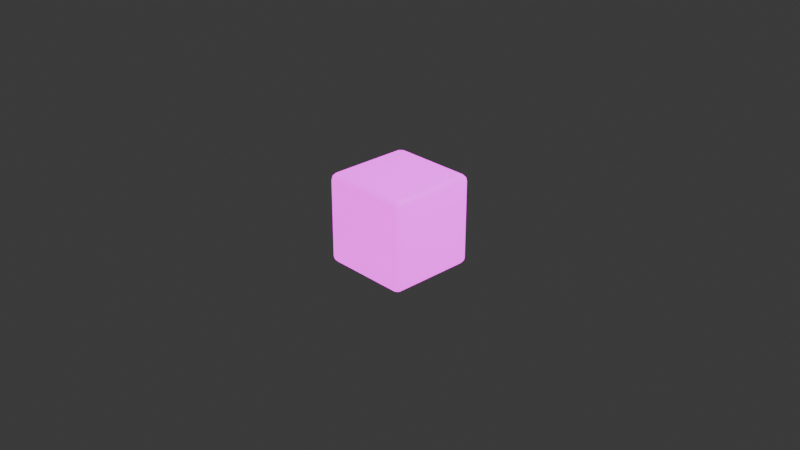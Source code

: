 # Source: color_note.blend  (saved by Blender 4.0.36; exported with 4.5.12 LTS)
import bpy
from mathutils import Matrix  # noqa: F401  (used for matrix-valued properties, if any)

bpy.ops.wm.read_factory_settings(use_empty=True)
scene = bpy.context.scene
scene.name = 'Scene'

# ---- collections
col_collection = bpy.data.collections.new('Collection'); scene.collection.children.link(col_collection)

# ---- images (referenced by path relative to the original .blend; pixels are not part of the script)
import os
ASSET_DIR = os.environ.get("B2B_ASSET_DIR", "")  # directory of the original .blend (textures are referenced by path, not embedded)
HERE = os.path.dirname(os.path.abspath(__file__))  # packed textures are extracted next to this script under _unpacked/

def load_image(name, relpath, width, height, colorspace="sRGB"):
    """Load a texture the original file referenced (path relative to the .blend, or extracted next to this script)."""
    p = next((c for c in (os.path.join(HERE, relpath), os.path.join(ASSET_DIR, relpath)) if relpath and os.path.exists(c)), "")
    if p:
        img = bpy.data.images.load(p, check_existing=True)
        img.name = name
    else:  # same state as the original file: an image datablock whose file is absent (Cycles renders it pink)
        img = bpy.data.images.new(name, width, height)
        img.source = "FILE"
        img.filepath = "//" + (relpath or name)
    img.colorspace_settings.name = colorspace
    return img
img_color_note_dir = load_image('color_note_dir', 'color_note_dir.png', 1024, 1024, 'sRGB')

# ---- materials (node trees are filled in below, after node groups)
mat_material = bpy.data.materials.new('Material')
mat_material.alpha_threshold = 0.0
mat_material.use_transparent_shadow = False
mat_material.roughness = 0.5
mat_material.line_color = (0.0, 0.0, 0.0, 1.0)

# ---- material node trees
mat_material.use_nodes = True; mat_material.node_tree.nodes.clear()
_N = mat_material.node_tree.nodes; _L = mat_material.node_tree.links
n0 = _N.new('ShaderNodeMapping'); n0.name = 'Mapping'; n0.location = (-534, 215)
n1 = _N.new('ShaderNodeTexCoord'); n1.name = 'Texture Coordinate'; n1.location = (-714, 215)
n2 = _N.new('ShaderNodeOutputMaterial'); n2.name = 'Material Output'; n2.location = (819, 343)
n3 = _N.new('ShaderNodeMix'); n3.name = 'Mix'; n3.location = (-7, 346)
n3.data_type = 'RGBA'
n3.inputs[6].default_value = (0.0, 0.0, 1.0, 1.0)
n4 = _N.new('ShaderNodeTexImage'); n4.name = 'Image Texture'; n4.location = (-354, 255)
n4.image = img_color_note_dir
n5 = _N.new('ShaderNodeMix'); n5.name = 'Mix.001'; n5.location = (-2, 110)
n5.data_type = 'RGBA'
n5.inputs[0].default_value = 1.0
n5.inputs[6].default_value = (0.0, 0.0, 1.0, 1.0)
n6 = _N.new('ShaderNodeBsdfPrincipled'); n6.name = 'Principled BSDF'; n6.location = (511, 251)
n6.inputs[3].default_value = 1.45
n6.inputs[28].default_value = 2.0
_L.new(n0.outputs[0], n4.inputs[0])
_L.new(n1.outputs[2], n0.inputs[0])
_L.new(n3.outputs[2], n6.inputs[0])
_L.new(n4.outputs[0], n3.inputs[7])
_L.new(n4.outputs[0], n5.inputs[7])
_L.new(n5.outputs[2], n6.inputs[27])
_L.new(n6.outputs[0], n2.inputs[0])
n2.is_active_output = True

# ---- world
world_world = bpy.data.worlds.new('World'); scene.world = world_world
world_world.use_nodes = True; world_world.node_tree.nodes.clear()
_N = world_world.node_tree.nodes; _L = world_world.node_tree.links
n0 = _N.new('ShaderNodeOutputWorld'); n0.name = 'World Output'; n0.location = (300, 300)
n1 = _N.new('ShaderNodeBackground'); n1.name = 'Background'; n1.location = (10, 300)
n1.inputs[0].default_value = (0.05088, 0.05088, 0.05088, 1.0)
_L.new(n1.outputs[0], n0.inputs[0])
n0.is_active_output = True
world_world.color = (0.05088, 0.05088, 0.05088)
world_world.use_sun_shadow = False
world_world.sun_shadow_jitter_overblur = 0.0

# ---- cameras
cam_camera = bpy.data.cameras.new('Camera')
cam_camera.clip_end = 100.0
cam_camera.ortho_scale = 7.314

# ---- lights
light_light = bpy.data.lights.new('Light', 'POINT')
light_light.transmission_factor = 0.0
light_light.use_soft_falloff = False
light_light.energy = 1000.0
light_light.shadow_soft_size = 0.1
light_light.shadow_maximum_resolution = 0.006
light_light.use_absolute_resolution = True

# ---- meshes
me_cube = bpy.data.meshes.new('Cube')
me_cube.from_pydata([(0.4259, 0.5, 0.4259), (0.4259, 0.4259, 0.5), (0.5, 0.4259, 0.4259), (0.4259, 0.4901, 0.4629), (0.4629, 0.4901, 0.4259), (0.4613, 0.4805, 0.4613), (0.4629, 0.4259, 0.4901), (0.4259, 0.4629, 0.4901), (0.4613, 0.4613, 0.4805), (0.4901, 0.4629, 0.4259), (0.4901, 0.4259, 0.4629), (0.4805, 0.4613, 0.4613), (0.4259, 0.4259, -0.5), (0.4259, 0.5, -0.4259), (0.5, 0.4259, -0.4259), (0.4259, 0.4629, -0.4901), (0.4629, 0.4259, -0.4901), (0.4613, 0.4613, -0.4805), (0.4629, 0.4901, -0.4259), (0.4259, 0.4901, -0.4629), (0.4613, 0.4805, -0.4613), (0.4901, 0.4259, -0.4629), (0.4901, 0.4629, -0.4259), (0.4805, 0.4613, -0.4613), (0.5, -0.4259, 0.4259), (0.4259, -0.4259, 0.5), (0.4259, -0.5, 0.4259), (0.4901, -0.4259, 0.4629), (0.4901, -0.4629, 0.4259), (0.4805, -0.4613, 0.4613), (0.4259, -0.4629, 0.4901), (0.4629, -0.4259, 0.4901), (0.4613, -0.4613, 0.4805), (0.4629, -0.4901, 0.4259), (0.4259, -0.4901, 0.4629), (0.4613, -0.4805, 0.4613), (0.5, -0.4259, -0.4259), (0.4259, -0.5, -0.4259), (0.4259, -0.4259, -0.5), (0.4901, -0.4629, -0.4259), (0.4901, -0.4259, -0.4629), (0.4805, -0.4613, -0.4613), (0.4259, -0.4901, -0.4629), (0.4629, -0.4901, -0.4259), (0.4613, -0.4805, -0.4613), (0.4629, -0.4259, -0.4901), (0.4259, -0.4629, -0.4901), (0.4613, -0.4613, -0.4805), (-0.4259, 0.5, 0.4259), (-0.5, 0.4259, 0.4259), (-0.4259, 0.4259, 0.5), (-0.4629, 0.4901, 0.4259), (-0.4259, 0.4901, 0.4629), (-0.4613, 0.4805, 0.4613), (-0.4901, 0.4259, 0.4629), (-0.4901, 0.4629, 0.4259), (-0.4805, 0.4613, 0.4613), (-0.4259, 0.4629, 0.4901), (-0.4629, 0.4259, 0.4901), (-0.4613, 0.4613, 0.4805), (-0.5, 0.4259, -0.4259), (-0.4259, 0.5, -0.4259), (-0.4259, 0.4259, -0.5), (-0.4901, 0.4629, -0.4259), (-0.4901, 0.4259, -0.4629), (-0.4805, 0.4613, -0.4613), (-0.4259, 0.4901, -0.4629), (-0.4629, 0.4901, -0.4259), (-0.4613, 0.4805, -0.4613), (-0.4629, 0.4259, -0.4901), (-0.4259, 0.4629, -0.4901), (-0.4613, 0.4613, -0.4805), (-0.5, -0.4259, 0.4259), (-0.4259, -0.5, 0.4259), (-0.4259, -0.4259, 0.5), (-0.4901, -0.4629, 0.4259), (-0.4901, -0.4259, 0.4629), (-0.4805, -0.4613, 0.4613), (-0.4259, -0.4901, 0.4629), (-0.4629, -0.4901, 0.4259), (-0.4613, -0.4805, 0.4613), (-0.4629, -0.4259, 0.4901), (-0.4259, -0.4629, 0.4901), (-0.4613, -0.4613, 0.4805), (-0.4259, -0.4259, -0.5), (-0.4259, -0.5, -0.4259), (-0.5, -0.4259, -0.4259), (-0.4259, -0.4629, -0.4901), (-0.4629, -0.4259, -0.4901), (-0.4613, -0.4613, -0.4805), (-0.4629, -0.4901, -0.4259), (-0.4259, -0.4901, -0.4629), (-0.4613, -0.4805, -0.4613), (-0.4901, -0.4259, -0.4629), (-0.4901, -0.4629, -0.4259), (-0.4805, -0.4613, -0.4613), (0.0, 0.4259, -0.5), (0.0, 0.4629, -0.4901), (0.0, 0.4901, -0.4629), (0.0, 0.5, -0.4259), (0.0, -0.4259, 0.5), (0.0, -0.4629, 0.4901), (0.0, -0.4901, 0.4629), (0.0, -0.5, 0.4259), (0.0, -0.4259, -0.5), (0.0, -0.4629, -0.4901), (0.0, -0.4901, -0.4629), (0.0, -0.5, -0.4259), (0.0, 0.4259, 0.5), (0.0, 0.4629, 0.4901), (0.0, 0.4901, 0.4629), (0.0, 0.5, 0.4259), (0.4901, 0.4629, 0.0), (0.4629, 0.4901, 0.0), (0.4259, 0.5, 0.0), (-0.4259, -0.5, 0.0), (0.4629, -0.4901, 0.0), (0.4901, -0.4629, 0.0), (0.5, -0.4259, 0.0), (-0.4629, 0.4901, 0.0), (-0.4901, 0.4629, 0.0), (-0.5, 0.4259, 0.0), (0.5, 0.4259, 0.0), (-0.4629, -0.4901, 0.0), (-0.4901, -0.4629, 0.0), (-0.5, -0.4259, 0.0), (0.4259, -0.5, 0.0), (-0.4259, 0.5, 0.0), (0.0, 0.5, 0.0), (0.0, -0.5, 0.0)], [], [(0, 3, 5, 4), (3, 7, 8, 5), (1, 6, 8, 7), (6, 10, 11, 8), (2, 9, 11, 10), (9, 4, 5, 11), (5, 8, 11), (12, 15, 17, 16), (15, 19, 20, 17), (13, 18, 20, 19), (18, 22, 23, 20), (14, 21, 23, 22), (21, 16, 17, 23), (17, 20, 23), (24, 27, 29, 28), (27, 31, 32, 29), (25, 30, 32, 31), (30, 34, 35, 32), (26, 33, 35, 34), (33, 28, 29, 35), (29, 32, 35), (36, 39, 41, 40), (39, 43, 44, 41), (37, 42, 44, 43), (42, 46, 47, 44), (38, 45, 47, 46), (45, 40, 41, 47), (41, 44, 47), (48, 51, 53, 52), (51, 55, 56, 53), (49, 54, 56, 55), (54, 58, 59, 56), (50, 57, 59, 58), (57, 52, 53, 59), (53, 56, 59), (60, 63, 65, 64), (63, 67, 68, 65), (61, 66, 68, 67), (66, 70, 71, 68), (62, 69, 71, 70), (69, 64, 65, 71), (65, 68, 71), (72, 75, 77, 76), (75, 79, 80, 77), (73, 78, 80, 79), (78, 82, 83, 80), (74, 81, 83, 82), (81, 76, 77, 83), (77, 80, 83), (84, 87, 89, 88), (87, 91, 92, 89), (85, 90, 92, 91), (90, 94, 95, 92), (86, 93, 95, 94), (93, 88, 89, 95), (89, 92, 95), (62, 84, 88, 69), (69, 88, 93, 64), (64, 93, 86, 60), (96, 12, 38, 104), (108, 50, 74, 100), (96, 62, 70, 97), (97, 70, 66, 98), (98, 66, 61, 99), (100, 74, 82, 101), (1, 25, 31, 6), (6, 31, 27, 10), (10, 27, 24, 2), (101, 82, 78, 102), (102, 78, 73, 103), (104, 38, 46, 105), (74, 50, 58, 81), (81, 58, 54, 76), (76, 54, 49, 72), (105, 46, 42, 106), (106, 42, 37, 107), (108, 1, 7, 109), (38, 12, 16, 45), (45, 16, 21, 40), (40, 21, 14, 36), (109, 7, 3, 110), (110, 3, 0, 111), (120, 63, 60, 121), (119, 67, 63, 120), (119, 51, 48, 127), (117, 39, 36, 118), (116, 43, 39, 117), (116, 33, 26, 126), (113, 18, 13, 114), (112, 22, 18, 113), (112, 9, 2, 122), (124, 75, 72, 125), (123, 79, 75, 124), (115, 73, 79, 123), (122, 2, 24, 118), (129, 103, 73, 115), (125, 72, 49, 121), (128, 111, 0, 114), (127, 48, 111, 128), (126, 26, 103, 129), (52, 110, 111, 48), (57, 109, 110, 52), (50, 108, 109, 57), (91, 106, 107, 85), (87, 105, 106, 91), (84, 104, 105, 87), (34, 102, 103, 26), (30, 101, 102, 34), (25, 100, 101, 30), (19, 98, 99, 13), (15, 97, 98, 19), (12, 96, 97, 15), (1, 108, 100, 25), (62, 96, 104, 84), (37, 126, 129, 107), (61, 127, 128, 99), (99, 128, 114, 13), (86, 125, 121, 60), (107, 129, 115, 85), (14, 122, 118, 36), (85, 115, 123, 90), (90, 123, 124, 94), (94, 124, 125, 86), (22, 112, 122, 14), (9, 112, 113, 4), (4, 113, 114, 0), (43, 116, 126, 37), (33, 116, 117, 28), (28, 117, 118, 24), (67, 119, 127, 61), (51, 119, 120, 55), (55, 120, 121, 49)])
me_cube.polygons.foreach_set('use_smooth', [True] * 132)
_uv = me_cube.uv_layers.new(name='UVMap')
_uv.uv.foreach_set('vector', [0.6065, 0.4815, 0.6157, 0.4815, 0.6153, 0.4903, 0.6065, 0.4907, 0.6157, 0.4815, 0.625, 0.4815, 0.625, 0.4903, 0.6153, 0.4903, 0.6435, 0.5185, 0.6343, 0.5185, 0.6347, 0.5, 0.6435, 0.5, 0.6343, 0.5185, 0.6157, 0.5185, 0.6153, 0.5097, 0.6347, 0.5, 0.6065, 0.5185, 0.6065, 0.5093, 0.6153, 0.5097, 0.6157, 0.5185, 0.6065, 0.5093, 0.6065, 0.4907, 0.6153, 0.4903, 0.6153, 0.5097, 0.6153, 0.4903, 0.625, 0.4903, 0.6153, 0.4951, 0.3565, 0.5185, 0.3565, 0.5093, 0.3653, 0.5097, 0.3657, 0.5185, 0.3565, 0.5093, 0.3565, 0.5, 0.3653, 0.5, 0.3653, 0.5097, 0.3935, 0.4815, 0.3935, 0.4907, 0.375, 0.4903, 0.375, 0.4815, 0.3935, 0.4907, 0.3935, 0.5093, 0.3847, 0.5097, 0.375, 0.4903, 0.3935, 0.5185, 0.3843, 0.5185, 0.3847, 0.5097, 0.3935, 0.5093, 0.3843, 0.5185, 0.3657, 0.5185, 0.3653, 0.5097, 0.3847, 0.5097, 0.3653, 0.5097, 0.3653, 0.5, 0.3701, 0.5097, 0.6065, 0.7315, 0.6157, 0.7315, 0.6153, 0.7403, 0.6065, 0.7407, 0.6157, 0.7315, 0.6343, 0.7315, 0.6347, 0.75, 0.6153, 0.7403, 0.6435, 0.7315, 0.6435, 0.75, 0.6347, 0.75, 0.6343, 0.7315, 0.625, 0.7685, 0.6157, 0.7685, 0.6153, 0.7597, 0.625, 0.7597, 0.6065, 0.7685, 0.6065, 0.7593, 0.6153, 0.7597, 0.6157, 0.7685, 0.6065, 0.7593, 0.6065, 0.7407, 0.6153, 0.7403, 0.6153, 0.7597, 0.6153, 0.7549, 0.625, 0.7597, 0.6153, 0.7597, 0.3935, 0.7315, 0.3935, 0.7407, 0.3847, 0.7403, 0.3843, 0.7315, 0.3935, 0.7407, 0.3935, 0.7593, 0.375, 0.7597, 0.3847, 0.7403, 0.3935, 0.7685, 0.375, 0.7685, 0.375, 0.7597, 0.3935, 0.7593, 0.3565, 0.75, 0.3565, 0.7407, 0.3653, 0.7403, 0.3653, 0.75, 0.3565, 0.7315, 0.3657, 0.7315, 0.3653, 0.7403, 0.3565, 0.7407, 0.3657, 0.7315, 0.3843, 0.7315, 0.3847, 0.7403, 0.3653, 0.7403, 0.3701, 0.7403, 0.3653, 0.75, 0.3653, 0.7403, 0.6065, 0.2685, 0.6065, 0.2593, 0.6153, 0.2597, 0.6157, 0.2685, 0.6065, 0.2593, 0.6065, 0.2407, 0.6153, 0.2403, 0.6153, 0.2597, 0.6065, 0.2315, 0.6157, 0.2315, 0.6153, 0.2403, 0.6065, 0.2407, 0.6157, 0.2315, 0.625, 0.2315, 0.625, 0.2403, 0.6153, 0.2403, 0.8565, 0.5185, 0.8565, 0.5, 0.875, 0.5097, 0.875, 0.5185, 0.625, 0.2685, 0.6157, 0.2685, 0.6153, 0.2597, 0.625, 0.25, 0.6153, 0.2451, 0.6153, 0.2403, 0.625, 0.2403, 0.3935, 0.2315, 0.3935, 0.2407, 0.375, 0.2403, 0.375, 0.2315, 0.3935, 0.2407, 0.3935, 0.2593, 0.375, 0.2597, 0.375, 0.2403, 0.3935, 0.2685, 0.375, 0.2685, 0.375, 0.2597, 0.3935, 0.2593, 0.1435, 0.5, 0.1435, 0.5093, 0.1347, 0.5097, 0.1347, 0.5, 0.1435, 0.5185, 0.1343, 0.5185, 0.1347, 0.5097, 0.1435, 0.5093, 0.1343, 0.5185, 0.125, 0.5185, 0.125, 0.5097, 0.1347, 0.5097, 0.125, 0.5097, 0.1347, 0.5, 0.1347, 0.5097, 0.6065, 0.01852, 0.6065, 0.009273, 0.6153, 0.009665, 0.6157, 0.01852, 0.6065, 0.009273, 0.6065, 0.0, 0.6153, 0.0, 0.6153, 0.009665, 0.6065, 0.9815, 0.6157, 0.9815, 0.6153, 1.0, 0.6065, 1.0, 0.6157, 0.9815, 0.625, 0.9815, 0.625, 1.0, 0.6153, 1.0, 0.8565, 0.7315, 0.875, 0.7315, 0.875, 0.7403, 0.8565, 0.75, 0.625, 0.01852, 0.6157, 0.01852, 0.6153, 0.009665, 0.625, 0.009665, 0.6153, 0.009665, 0.6153, 0.0, 0.625, 0.009665, 0.1435, 0.7315, 0.1435, 0.7407, 0.1347, 0.7403, 0.1343, 0.7315, 0.1435, 0.7407, 0.1435, 0.75, 0.1347, 0.75, 0.1347, 0.7403, 0.3935, 0.9815, 0.3935, 1.0, 0.375, 0.9903, 0.375, 0.9815, 0.3935, 0.0, 0.3935, 0.009273, 0.375, 0.009665, 0.375, 0.0, 0.3935, 0.01852, 0.375, 0.01852, 0.375, 0.009665, 0.3935, 0.009273, 0.125, 0.7315, 0.1343, 0.7315, 0.1347, 0.7403, 0.125, 0.7403, 0.1347, 0.7403, 0.1347, 0.75, 0.125, 0.7403, 0.1435, 0.5185, 0.1435, 0.7315, 0.1343, 0.7315, 0.1343, 0.5185, 0.1343, 0.5185, 0.1343, 0.7315, 0.125, 0.7315, 0.125, 0.5185, 0.375, 0.2315, 0.375, 0.01852, 0.3935, 0.01852, 0.3935, 0.2315, 0.25, 0.5185, 0.3565, 0.5185, 0.3565, 0.7315, 0.25, 0.7315, 0.75, 0.5185, 0.8565, 0.5185, 0.8565, 0.7315, 0.75, 0.7315, 0.25, 0.5185, 0.1435, 0.5185, 0.1435, 0.5093, 0.25, 0.5093, 0.25, 0.5093, 0.1435, 0.5093, 0.1435, 0.5, 0.25, 0.5, 0.375, 0.375, 0.375, 0.2685, 0.3935, 0.2685, 0.3935, 0.375, 0.75, 0.7315, 0.8565, 0.7315, 0.8565, 0.75, 0.75, 0.75, 0.6435, 0.5185, 0.6435, 0.7315, 0.6343, 0.7315, 0.6343, 0.5185, 0.6343, 0.5185, 0.6343, 0.7315, 0.6157, 0.7315, 0.6157, 0.5185, 0.6157, 0.5185, 0.6157, 0.7315, 0.6065, 0.7315, 0.6065, 0.5185, 0.625, 0.875, 0.625, 0.9815, 0.6157, 0.9815, 0.6157, 0.875, 0.6157, 0.875, 0.6157, 0.9815, 0.6065, 0.9815, 0.6065, 0.875, 0.25, 0.7315, 0.3565, 0.7315, 0.3565, 0.7407, 0.25, 0.7407, 0.8565, 0.7315, 0.8565, 0.5185, 0.875, 0.5185, 0.875, 0.7315, 0.625, 0.01852, 0.625, 0.2315, 0.6157, 0.2315, 0.6157, 0.01852, 0.6157, 0.01852, 0.6157, 0.2315, 0.6065, 0.2315, 0.6065, 0.01852, 0.25, 0.7407, 0.3565, 0.7407, 0.3565, 0.75, 0.25, 0.75, 0.375, 0.875, 0.375, 0.7685, 0.3935, 0.7685, 0.3935, 0.875, 0.75, 0.5185, 0.6435, 0.5185, 0.6435, 0.5, 0.75, 0.5, 0.3565, 0.7315, 0.3565, 0.5185, 0.3657, 0.5185, 0.3657, 0.7315, 0.3657, 0.7315, 0.3657, 0.5185, 0.3843, 0.5185, 0.3843, 0.7315, 0.3843, 0.7315, 0.3843, 0.5185, 0.3935, 0.5185, 0.3935, 0.7315, 0.625, 0.375, 0.625, 0.4815, 0.6157, 0.4815, 0.6157, 0.375, 0.6157, 0.375, 0.6157, 0.4815, 0.6065, 0.4815, 0.6065, 0.375, 0.5, 0.2407, 0.3935, 0.2407, 0.3935, 0.2315, 0.5, 0.2315, 0.5, 0.2593, 0.3935, 0.2593, 0.3935, 0.2407, 0.5, 0.2407, 0.5, 0.2593, 0.6065, 0.2593, 0.6065, 0.2685, 0.5, 0.2685, 0.5, 0.7407, 0.3935, 0.7407, 0.3935, 0.7315, 0.5, 0.7315, 0.5, 0.7593, 0.3935, 0.7593, 0.3935, 0.7407, 0.5, 0.7407, 0.5, 0.7593, 0.6065, 0.7593, 0.6065, 0.7685, 0.5, 0.7685, 0.5, 0.4907, 0.3935, 0.4907, 0.3935, 0.4815, 0.5, 0.4815, 0.5, 0.5093, 0.3935, 0.5093, 0.3935, 0.4907, 0.5, 0.4907, 0.5, 0.5093, 0.6065, 0.5093, 0.6065, 0.5185, 0.5, 0.5185, 0.5, 0.009273, 0.6065, 0.009273, 0.6065, 0.01852, 0.5, 0.01852, 0.5, 0.0, 0.6065, 0.0, 0.6065, 0.009273, 0.5, 0.009273, 0.5, 0.9815, 0.6065, 0.9815, 0.6065, 1.0, 0.5, 1.0, 0.5, 0.5185, 0.6065, 0.5185, 0.6065, 0.7315, 0.5, 0.7315, 0.5, 0.875, 0.6065, 0.875, 0.6065, 0.9815, 0.5, 0.9815, 0.5, 0.01852, 0.6065, 0.01852, 0.6065, 0.2315, 0.5, 0.2315, 0.5, 0.375, 0.6065, 0.375, 0.6065, 0.4815, 0.5, 0.4815, 0.5, 0.2685, 0.6065, 0.2685, 0.6065, 0.375, 0.5, 0.375, 0.5, 0.7685, 0.6065, 0.7685, 0.6065, 0.875, 0.5, 0.875, 0.6157, 0.2685, 0.6157, 0.375, 0.6065, 0.375, 0.6065, 0.2685, 0.625, 0.2685, 0.625, 0.375, 0.6157, 0.375, 0.6157, 0.2685, 0.8565, 0.5185, 0.75, 0.5185, 0.75, 0.5, 0.8565, 0.5, 0.375, 0.9815, 0.375, 0.875, 0.3935, 0.875, 0.3935, 0.9815, 0.1435, 0.7407, 0.25, 0.7407, 0.25, 0.75, 0.1435, 0.75, 0.1435, 0.7315, 0.25, 0.7315, 0.25, 0.7407, 0.1435, 0.7407, 0.6157, 0.7685, 0.6157, 0.875, 0.6065, 0.875, 0.6065, 0.7685, 0.625, 0.7685, 0.625, 0.875, 0.6157, 0.875, 0.6157, 0.7685, 0.6435, 0.7315, 0.75, 0.7315, 0.75, 0.75, 0.6435, 0.75, 0.375, 0.4815, 0.375, 0.375, 0.3935, 0.375, 0.3935, 0.4815, 0.3565, 0.5093, 0.25, 0.5093, 0.25, 0.5, 0.3565, 0.5, 0.3565, 0.5185, 0.25, 0.5185, 0.25, 0.5093, 0.3565, 0.5093, 0.6435, 0.5185, 0.75, 0.5185, 0.75, 0.7315, 0.6435, 0.7315, 0.1435, 0.5185, 0.25, 0.5185, 0.25, 0.7315, 0.1435, 0.7315, 0.3935, 0.7685, 0.5, 0.7685, 0.5, 0.875, 0.3935, 0.875, 0.3935, 0.2685, 0.5, 0.2685, 0.5, 0.375, 0.3935, 0.375, 0.3935, 0.375, 0.5, 0.375, 0.5, 0.4815, 0.3935, 0.4815, 0.3935, 0.01852, 0.5, 0.01852, 0.5, 0.2315, 0.3935, 0.2315, 0.3935, 0.875, 0.5, 0.875, 0.5, 0.9815, 0.3935, 0.9815, 0.3935, 0.5185, 0.5, 0.5185, 0.5, 0.7315, 0.3935, 0.7315, 0.3935, 0.9815, 0.5, 0.9815, 0.5, 1.0, 0.3935, 1.0, 0.3935, 0.0, 0.5, 0.0, 0.5, 0.009273, 0.3935, 0.009273, 0.3935, 0.009273, 0.5, 0.009273, 0.5, 0.01852, 0.3935, 0.01852, 0.3935, 0.5093, 0.5, 0.5093, 0.5, 0.5185, 0.3935, 0.5185, 0.6065, 0.5093, 0.5, 0.5093, 0.5, 0.4907, 0.6065, 0.4907, 0.6065, 0.4907, 0.5, 0.4907, 0.5, 0.4815, 0.6065, 0.4815, 0.3935, 0.7593, 0.5, 0.7593, 0.5, 0.7685, 0.3935, 0.7685, 0.6065, 0.7593, 0.5, 0.7593, 0.5, 0.7407, 0.6065, 0.7407, 0.6065, 0.7407, 0.5, 0.7407, 0.5, 0.7315, 0.6065, 0.7315, 0.3935, 0.2593, 0.5, 0.2593, 0.5, 0.2685, 0.3935, 0.2685, 0.6065, 0.2593, 0.5, 0.2593, 0.5, 0.2407, 0.6065, 0.2407, 0.6065, 0.2407, 0.5, 0.2407, 0.5, 0.2315, 0.6065, 0.2315])
me_cube.materials.append(mat_material)
me_cube.use_mirror_vertex_groups = False
me_cube.update()

# ---- objects
ob_cube = bpy.data.objects.new('Cube', me_cube)
ob_light = bpy.data.objects.new('Light', light_light)
ob_camera = bpy.data.objects.new('Camera', cam_camera)

# ---- transforms, parenting, visibility, modifiers, constraints
ob_cube.location = (0.0, 0.0, 0.0)
ob_cube.rotation_euler = (0.0, 0.0, 3.142)
ob_cube.lock_rotations_4d = False
ob_cube.empty_display_type = 'ARROWS'
ob_cube.lineart.crease_threshold = 0.0
ob_light.location = (4.076, 1.005, 5.904)
ob_light.rotation_euler = (0.6503, 0.05522, 1.866)
ob_light.lock_rotations_4d = False
ob_light.empty_display_type = 'ARROWS'
ob_light.color = (0.0, 0.0, 0.0, 0.0)
ob_light.lineart.crease_threshold = 0.0
ob_camera.location = (7.359, -6.926, 4.958)
ob_camera.rotation_euler = (1.109, 0.0, 0.8149)
ob_camera.lock_rotations_4d = False
ob_camera.empty_display_type = 'ARROWS'
ob_camera.color = (0.0, 0.0, 0.0, 0.0)
ob_camera.display_type = 'WIRE'
ob_camera.lineart.crease_threshold = 0.0

# ---- collection membership
col_collection.objects.link(ob_cube)
col_collection.objects.link(ob_light)
col_collection.objects.link(ob_camera)

# ---- scene / render settings (as saved in the file)
scene.camera = ob_camera
scene.frame_start = 1; scene.frame_end = 250; scene.frame_set(1)
scene.render.engine = 'BLENDER_EEVEE_NEXT'
scene.cycles.sampling_pattern = 'TABULATED_SOBOL'
bpy.context.view_layer.update()
